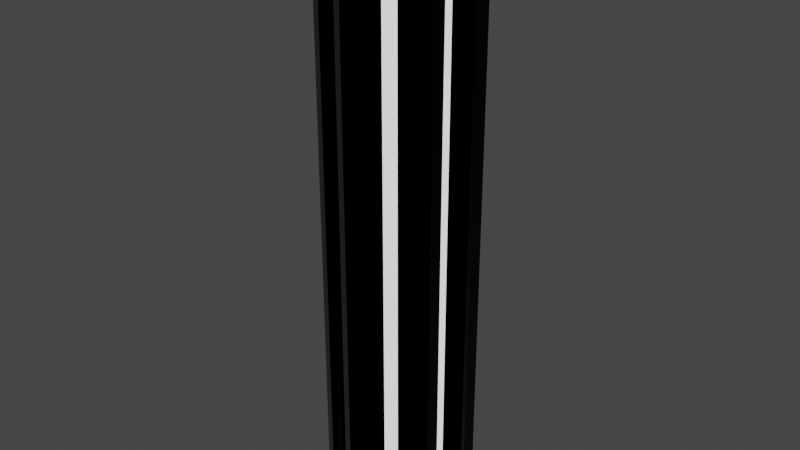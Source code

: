 # Source: generator.blend  (saved by Blender 3.6.11; exported with 4.5.12 LTS)
import bpy
from mathutils import Matrix  # noqa: F401  (used for matrix-valued properties, if any)

bpy.ops.wm.read_factory_settings(use_empty=True)
scene = bpy.context.scene
scene.name = 'Scene'

# ---- collections
col_collection = bpy.data.collections.new('Collection'); scene.collection.children.link(col_collection)

# ---- materials (node trees are filled in below, after node groups)
mat_material = bpy.data.materials.new('Material')
mat_material.alpha_threshold = 0.0
mat_material.use_transparent_shadow = False
mat_material.roughness = 0.5
mat_material.line_color = (0.0, 0.0, 0.0, 1.0)
mat_onyx = bpy.data.materials.new('Onyx')
mat_onyx.use_transparent_shadow = False
mat_light = bpy.data.materials.new('Light')
mat_light.use_transparent_shadow = False

# ---- material node trees
mat_material.use_nodes = True; mat_material.node_tree.nodes.clear()
_N = mat_material.node_tree.nodes; _L = mat_material.node_tree.links
n0 = _N.new('ShaderNodeOutputMaterial'); n0.name = 'Material Output'; n0.location = (300, 300)
n1 = _N.new('ShaderNodeBsdfPrincipled'); n1.name = 'Principled BSDF'; n1.location = (10, 300)
n1.distribution = 'GGX'
n1.subsurface_method = 'RANDOM_WALK_SKIN'
n1.inputs[3].default_value = 1.45
n1.inputs[27].default_value = (0.0, 0.0, 0.0, 1.0)
n1.inputs[28].default_value = 1.0
_L.new(n1.outputs[0], n0.inputs[0])
n0.is_active_output = True
mat_onyx.use_nodes = True; mat_onyx.node_tree.nodes.clear()
_N = mat_onyx.node_tree.nodes; _L = mat_onyx.node_tree.links
n0 = _N.new('ShaderNodeBsdfPrincipled'); n0.name = 'Principled BSDF'; n0.location = (10, 300)
n0.distribution = 'GGX'
n0.subsurface_method = 'RANDOM_WALK_SKIN'
n0.inputs[0].default_value = (0.0, 0.0, 0.0, 1.0)
n0.inputs[1].default_value = 1.0
n0.inputs[2].default_value = 0.0
n0.inputs[3].default_value = 1.45
n0.inputs[27].default_value = (0.0, 0.0, 0.0, 1.0)
n0.inputs[28].default_value = 1.0
n1 = _N.new('ShaderNodeOutputMaterial'); n1.name = 'Material Output'; n1.location = (300, 300)
_L.new(n0.outputs[0], n1.inputs[0])
n1.is_active_output = True
mat_light.use_nodes = True; mat_light.node_tree.nodes.clear()
_N = mat_light.node_tree.nodes; _L = mat_light.node_tree.links
n0 = _N.new('ShaderNodeBsdfPrincipled'); n0.name = 'Principled BSDF'; n0.location = (10, 300)
n0.distribution = 'GGX'
n0.subsurface_method = 'RANDOM_WALK_SKIN'
n0.inputs[3].default_value = 1.45
n0.inputs[28].default_value = 1.0
n1 = _N.new('ShaderNodeOutputMaterial'); n1.name = 'Material Output'; n1.location = (300, 300)
_L.new(n0.outputs[0], n1.inputs[0])
n1.is_active_output = True

# ---- world
world_world = bpy.data.worlds.new('World'); scene.world = world_world
world_world.use_nodes = True; world_world.node_tree.nodes.clear()
_N = world_world.node_tree.nodes; _L = world_world.node_tree.links
n0 = _N.new('ShaderNodeOutputWorld'); n0.name = 'World Output'; n0.location = (300, 300)
n1 = _N.new('ShaderNodeBackground'); n1.name = 'Background'; n1.location = (10, 300)
n1.inputs[0].default_value = (0.05088, 0.05088, 0.05088, 1.0)
_L.new(n1.outputs[0], n0.inputs[0])
n0.is_active_output = True
world_world.color = (0.05088, 0.05088, 0.05088)
world_world.use_sun_shadow = False
world_world.sun_shadow_jitter_overblur = 0.0

# ---- meshes
me_cube = bpy.data.meshes.new('Cube')
me_cube.from_pydata([(0.0, 1.0, 0.0), (0.0, 0.7691, 8.0), (0.866, 0.5, 0.0), (0.666, 0.3845, 8.0), (0.866, -0.5, 0.0), (0.666, -0.3845, 8.0), (0.0, -1.0, 0.0), (0.0, -0.7691, 8.0), (-0.866, -0.5, 0.0), (-0.666, -0.3845, 8.0), (-0.866, 0.5, 0.0), (-0.666, 0.3845, 8.0), (0.1732, 0.9, -1.49e-08), (0.1732, 0.9, 7.6), (0.6928, 0.6, 7.6), (0.6928, 0.6, -1.49e-08), (0.866, 0.3, -1.49e-08), (0.866, 0.3, 7.6), (0.866, -0.3, 7.6), (0.866, -0.3, -1.49e-08), (0.6928, -0.6, -1.49e-08), (0.6928, -0.6, 7.6), (0.1732, -0.9, 7.6), (0.1732, -0.9, -1.49e-08), (-0.1732, -0.9, -1.49e-08), (-0.1732, -0.9, 7.6), (-0.6928, -0.6, 7.6), (-0.6928, -0.6, -1.49e-08), (-0.866, -0.3, -1.49e-08), (-0.866, -0.3, 7.6), (-0.866, 0.3, 7.6), (-0.866, 0.3, -1.49e-08), (-0.6928, 0.6, -1.49e-08), (-0.6928, 0.6, 7.6), (-0.1732, 0.9, 7.6), (-0.1732, 0.9, -1.49e-08), (0.666, 0.08689, 7.387), (0.666, 0.3, -1.49e-08), (0.666, -0.3, -1.49e-08), (0.666, -0.08689, 7.387), (0.07321, 0.7268, -1.49e-08), (0.2578, 0.6202, 7.387), (0.5928, 0.4268, -1.49e-08), (0.4083, 0.5333, 7.387), (-0.4083, 0.5333, 7.387), (-0.5928, 0.4268, -1.49e-08), (-0.07321, 0.7268, -1.49e-08), (-0.2578, 0.6202, 7.387), (-0.666, -0.08689, 7.387), (-0.666, -0.3, -1.49e-08), (-0.666, 0.3, -1.49e-08), (-0.666, 0.08689, 7.387), (-0.2578, -0.6202, 7.387), (-0.07321, -0.7268, -1.49e-08), (-0.5928, -0.4268, -1.49e-08), (-0.4083, -0.5333, 7.387), (0.4083, -0.5333, 7.387), (0.5928, -0.4268, -1.49e-08), (0.07321, -0.7268, -1.49e-08), (0.2578, -0.6202, 7.387), (0.666, 0.3, 7.6), (0.666, -0.08689, 0.01311), (0.666, 0.08689, 0.01311), (0.666, -0.3, 7.6), (0.07321, 0.7268, 7.6), (0.2578, 0.6202, 0.01311), (0.4083, 0.5333, 0.01311), (0.5928, 0.4268, 7.6), (-0.5928, 0.4268, 7.6), (-0.2578, 0.6202, 0.01311), (-0.4083, 0.5333, 0.01311), (-0.07321, 0.7268, 7.6), (-0.666, -0.3, 7.6), (-0.666, 0.08689, 0.01311), (-0.666, -0.08689, 0.01311), (-0.666, 0.3, 7.6), (-0.07321, -0.7268, 7.6), (-0.4083, -0.5333, 0.01311), (-0.2578, -0.6202, 0.01311), (-0.5928, -0.4268, 7.6), (0.5928, -0.4268, 7.6), (0.2578, -0.6202, 0.01311), (0.4083, -0.5333, 0.01311), (0.07321, -0.7268, 7.6), (0.866, 0.5, 8.0), (0.0, 1.0, 8.0), (0.866, -0.5, 8.0), (0.0, -1.0, 8.0), (-0.866, -0.5, 8.0), (-0.866, 0.5, 8.0), (0.666, 0.3845, 7.8), (0.0, 0.7691, 7.8), (0.666, -0.3845, 7.8), (0.0, -0.7691, 7.8), (-0.666, -0.3845, 7.8), (-0.666, 0.3845, 7.8)], [], [(14, 15, 42, 67), (17, 18, 63, 60), (20, 21, 80, 57), (26, 27, 54, 79), (7, 5, 92, 93), (29, 30, 75, 72), (34, 35, 46, 71), (0, 85, 13, 12), (85, 84, 14, 13), (84, 2, 15, 14), (2, 84, 17, 16), (84, 86, 18, 17), (86, 4, 19, 18), (4, 86, 21, 20), (86, 87, 22, 21), (87, 6, 23, 22), (6, 87, 25, 24), (87, 88, 26, 25), (88, 8, 27, 26), (8, 88, 29, 28), (88, 89, 30, 29), (89, 10, 31, 30), (10, 89, 33, 32), (89, 85, 34, 33), (85, 0, 35, 34), (62, 36, 39, 61), (16, 17, 60, 37), (18, 19, 38, 63), (65, 41, 43, 66), (13, 14, 67, 64), (12, 13, 64, 40), (70, 44, 47, 69), (33, 34, 71, 68), (32, 33, 68, 45), (74, 48, 51, 73), (28, 29, 72, 49), (30, 31, 50, 75), (78, 52, 55, 77), (25, 26, 79, 76), (24, 25, 76, 53), (82, 56, 59, 81), (22, 23, 58, 83), (21, 22, 83, 80), (36, 62, 37, 60), (62, 61, 38, 37), (39, 36, 60, 63), (61, 39, 63, 38), (41, 65, 40, 64), (65, 66, 42, 40), (43, 41, 64, 67), (66, 43, 67, 42), (44, 70, 45, 68), (70, 69, 46, 45), (47, 44, 68, 71), (69, 47, 71, 46), (48, 74, 49, 72), (74, 73, 50, 49), (51, 48, 72, 75), (73, 51, 75, 50), (52, 78, 53, 76), (78, 77, 54, 53), (55, 52, 76, 79), (77, 55, 79, 54), (56, 82, 57, 80), (82, 81, 58, 57), (59, 56, 80, 83), (81, 59, 83, 58), (1, 3, 84, 85), (3, 5, 86, 84), (5, 7, 87, 86), (7, 9, 88, 87), (9, 11, 89, 88), (11, 1, 85, 89), (90, 91, 95, 94, 93, 92), (3, 1, 91, 90), (1, 11, 95, 91), (9, 7, 93, 94), (5, 3, 90, 92), (11, 9, 94, 95)])
me_cube.polygons.foreach_set('material_index', [1, 1, 1, 1, 1, 1, 1, 1, 1, 1, 1, 1, 1, 1, 1, 1, 1, 1, 1, 1, 1, 1, 1, 1, 1, 2, 1, 1, 2, 1, 1, 2, 1, 1, 2, 1, 1, 2, 1, 1, 2, 1, 1, 1, 1, 1, 1, 1, 1, 1, 1, 1, 1, 1, 1, 1, 1, 1, 1, 1, 1, 1, 1, 1, 1, 1, 1, 1, 1, 1, 1, 1, 1, 1, 1, 1, 1, 1, 1])
_uv = me_cube.uv_layers.new(name='UVMap')
_uv.uv.foreach_set('vector', [0.8667, 0.9875, 0.8667, 0.5125, 0.8667, 0.5125, 0.8667, 0.9875, 0.8, 0.9875, 0.7, 0.9875, 0.7, 0.9875, 0.8, 0.9875, 0.6333, 0.5125, 0.6333, 0.9875, 0.6333, 0.9875, 0.6333, 0.5125, 0.3667, 0.9875, 0.3667, 0.5125, 0.3667, 0.5125, 0.3667, 0.9875, 0.25, 0.06543, 0.4098, 0.1577, 0.4098, 0.1577, 0.25, 0.06543, 0.3, 0.9875, 0.2, 0.9875, 0.2, 0.9875, 0.3, 0.9875, 0.03333, 0.9875, 0.03333, 0.5125, 0.03333, 0.5125, 0.03333, 0.9875, 1.0, 0.5, 1.0, 1.0, 0.9667, 0.9875, 0.9667, 0.5125, 1.0, 1.0, 0.8333, 1.0, 0.8667, 0.9875, 0.9667, 0.9875, 0.8333, 1.0, 0.8333, 0.5, 0.8667, 0.5125, 0.8667, 0.9875, 0.8333, 0.5, 0.8333, 1.0, 0.8, 0.9875, 0.8, 0.5125, 0.8333, 1.0, 0.6667, 1.0, 0.7, 0.9875, 0.8, 0.9875, 0.6667, 1.0, 0.6667, 0.5, 0.7, 0.5125, 0.7, 0.9875, 0.6667, 0.5, 0.6667, 1.0, 0.6333, 0.9875, 0.6333, 0.5125, 0.6667, 1.0, 0.5, 1.0, 0.5333, 0.9875, 0.6333, 0.9875, 0.5, 1.0, 0.5, 0.5, 0.5333, 0.5125, 0.5333, 0.9875, 0.5, 0.5, 0.5, 1.0, 0.4667, 0.9875, 0.4667, 0.5125, 0.5, 1.0, 0.3333, 1.0, 0.3667, 0.9875, 0.4667, 0.9875, 0.3333, 1.0, 0.3333, 0.5, 0.3667, 0.5125, 0.3667, 0.9875, 0.3333, 0.5, 0.3333, 1.0, 0.3, 0.9875, 0.3, 0.5125, 0.3333, 1.0, 0.1667, 1.0, 0.2, 0.9875, 0.3, 0.9875, 0.1667, 1.0, 0.1667, 0.5, 0.2, 0.5125, 0.2, 0.9875, 0.1667, 0.5, 0.1667, 1.0, 0.1333, 0.9875, 0.1333, 0.5125, 0.1667, 1.0, -8.941e-08, 1.0, 0.03333, 0.9875, 0.1333, 0.9875, -8.941e-08, 1.0, -8.941e-08, 0.5, 0.03333, 0.5125, 0.03333, 0.9875, 0.7645, 0.5258, 0.7645, 0.9742, 0.7355, 0.9742, 0.7355, 0.5258, 0.8, 0.5125, 0.8, 0.9875, 0.8, 0.9875, 0.8, 0.5125, 0.7, 0.9875, 0.7, 0.5125, 0.7, 0.5125, 0.7, 0.9875, 0.9311, 0.5258, 0.9311, 0.9742, 0.9022, 0.9742, 0.9022, 0.5258, 0.9667, 0.9875, 0.8667, 0.9875, 0.8667, 0.9875, 0.9667, 0.9875, 0.9667, 0.5125, 0.9667, 0.9875, 0.9667, 0.9875, 0.9667, 0.5125, 0.09781, 0.5258, 0.09781, 0.9742, 0.06885, 0.9742, 0.06885, 0.5258, 0.1333, 0.9875, 0.03333, 0.9875, 0.03333, 0.9875, 0.1333, 0.9875, 0.1333, 0.5125, 0.1333, 0.9875, 0.1333, 0.9875, 0.1333, 0.5125, 0.2645, 0.5258, 0.2645, 0.9742, 0.2355, 0.9742, 0.2355, 0.5258, 0.3, 0.5125, 0.3, 0.9875, 0.3, 0.9875, 0.3, 0.5125, 0.2, 0.9875, 0.2, 0.5125, 0.2, 0.5125, 0.2, 0.9875, 0.4311, 0.5258, 0.4311, 0.9742, 0.4022, 0.9742, 0.4022, 0.5258, 0.4667, 0.9875, 0.3667, 0.9875, 0.3667, 0.9875, 0.4667, 0.9875, 0.4667, 0.5125, 0.4667, 0.9875, 0.4667, 0.9875, 0.4667, 0.5125, 0.5978, 0.5258, 0.5978, 0.9742, 0.5689, 0.9742, 0.5689, 0.5258, 0.5333, 0.9875, 0.5333, 0.5125, 0.5333, 0.5125, 0.5333, 0.9875, 0.6333, 0.9875, 0.5333, 0.9875, 0.5333, 0.9875, 0.6333, 0.9875, 0.7645, 0.9742, 0.7645, 0.5258, 0.8, 0.5125, 0.8, 0.9875, 0.7645, 0.5258, 0.7355, 0.5258, 0.7, 0.5125, 0.8, 0.5125, 0.7355, 0.9742, 0.7645, 0.9742, 0.8, 0.9875, 0.7, 0.9875, 0.7355, 0.5258, 0.7355, 0.9742, 0.7, 0.9875, 0.7, 0.5125, 0.9311, 0.9742, 0.9311, 0.5258, 0.9667, 0.5125, 0.9667, 0.9875, 0.9311, 0.5258, 0.9022, 0.5258, 0.8667, 0.5125, 0.9667, 0.5125, 0.9022, 0.9742, 0.9311, 0.9742, 0.9667, 0.9875, 0.8667, 0.9875, 0.9022, 0.5258, 0.9022, 0.9742, 0.8667, 0.9875, 0.8667, 0.5125, 0.09781, 0.9742, 0.09781, 0.5258, 0.1333, 0.5125, 0.1333, 0.9875, 0.09781, 0.5258, 0.06885, 0.5258, 0.03333, 0.5125, 0.1333, 0.5125, 0.06885, 0.9742, 0.09781, 0.9742, 0.1333, 0.9875, 0.03333, 0.9875, 0.06885, 0.5258, 0.06885, 0.9742, 0.03333, 0.9875, 0.03333, 0.5125, 0.2645, 0.9742, 0.2645, 0.5258, 0.3, 0.5125, 0.3, 0.9875, 0.2645, 0.5258, 0.2355, 0.5258, 0.2, 0.5125, 0.3, 0.5125, 0.2355, 0.9742, 0.2645, 0.9742, 0.3, 0.9875, 0.2, 0.9875, 0.2355, 0.5258, 0.2355, 0.9742, 0.2, 0.9875, 0.2, 0.5125, 0.4311, 0.9742, 0.4311, 0.5258, 0.4667, 0.5125, 0.4667, 0.9875, 0.4311, 0.5258, 0.4022, 0.5258, 0.3667, 0.5125, 0.4667, 0.5125, 0.4022, 0.9742, 0.4311, 0.9742, 0.4667, 0.9875, 0.3667, 0.9875, 0.4022, 0.5258, 0.4022, 0.9742, 0.3667, 0.9875, 0.3667, 0.5125, 0.5978, 0.9742, 0.5978, 0.5258, 0.6333, 0.5125, 0.6333, 0.9875, 0.5978, 0.5258, 0.5689, 0.5258, 0.5333, 0.5125, 0.6333, 0.5125, 0.5689, 0.9742, 0.5978, 0.9742, 0.6333, 0.9875, 0.5333, 0.9875, 0.5689, 0.5258, 0.5689, 0.9742, 0.5333, 0.9875, 0.5333, 0.5125, 0.25, 0.4346, 0.4098, 0.3423, 0.4578, 0.37, 0.25, 0.49, 0.4098, 0.3423, 0.4098, 0.1577, 0.4578, 0.13, 0.4578, 0.37, 0.4098, 0.1577, 0.25, 0.06543, 0.25, 0.01, 0.4578, 0.13, 0.25, 0.06543, 0.09015, 0.1577, 0.04215, 0.13, 0.25, 0.01, 0.09015, 0.1577, 0.09015, 0.3423, 0.04215, 0.37, 0.04215, 0.13, 0.09015, 0.3423, 0.25, 0.4346, 0.25, 0.49, 0.04215, 0.37, 0.4098, 0.3423, 0.25, 0.4346, 0.09015, 0.3423, 0.09015, 0.1577, 0.25, 0.06543, 0.4098, 0.1577, 0.4098, 0.3423, 0.25, 0.4346, 0.25, 0.4346, 0.4098, 0.3423, 0.25, 0.4346, 0.09015, 0.3423, 0.09015, 0.3423, 0.25, 0.4346, 0.09015, 0.1577, 0.25, 0.06543, 0.25, 0.06543, 0.09015, 0.1577, 0.4098, 0.1577, 0.4098, 0.3423, 0.4098, 0.3423, 0.4098, 0.1577, 0.09015, 0.3423, 0.09015, 0.1577, 0.09015, 0.1577, 0.09015, 0.3423])
me_cube.materials.append(mat_material)
me_cube.materials.append(mat_onyx)
me_cube.materials.append(mat_light)
me_cube.use_mirror_vertex_groups = False
me_cube.update()

# ---- objects
ob_cube = bpy.data.objects.new('Cube', me_cube)

# ---- transforms, parenting, visibility, modifiers, constraints
ob_cube.location = (0.0, 0.0, 0.0)
ob_cube.lock_rotations_4d = False
ob_cube.empty_display_type = 'ARROWS'
ob_cube.lineart.crease_threshold = 0.0

# ---- collection membership
col_collection.objects.link(ob_cube)

# ---- scene / render settings (as saved in the file)
scene.frame_start = 1; scene.frame_end = 250; scene.frame_set(1)
scene.render.engine = 'BLENDER_EEVEE_NEXT'
scene.cycles.sampling_pattern = 'TABULATED_SOBOL'
scene.view_settings.view_transform = 'Filmic'
bpy.context.view_layer.update()

# ---- added for rendering (the .blend has no active camera): camera
cam_auto = bpy.data.cameras.new('AutoCamera')
cam_auto.lens = 50.0
cam_auto.sensor_width = 36.0
cam_auto.clip_end = 1000.0
ob_auto_camera = bpy.data.objects.new('AutoCamera', cam_auto)
scene.collection.objects.link(ob_auto_camera)
ob_auto_camera.location = (7.79608, -9.3553, 10.2369)
ob_auto_camera.rotation_euler = (1.09748, -7.21219e-08, 0.694738)
scene.camera = ob_auto_camera
bpy.context.view_layer.update()
